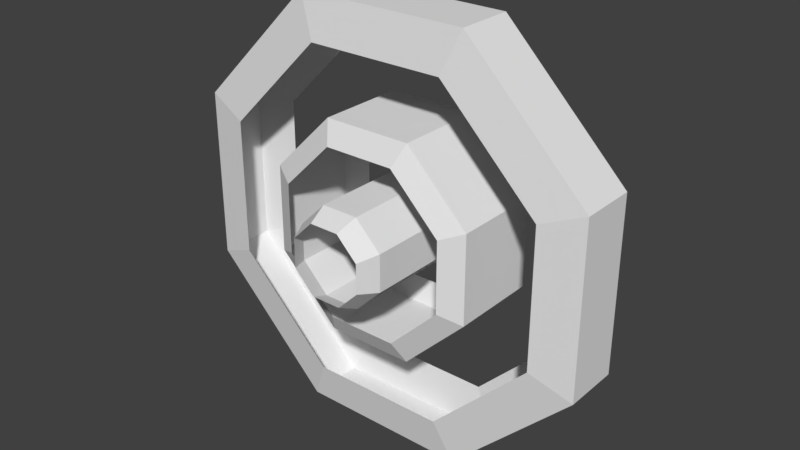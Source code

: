 # Source: amulet.blend  (saved by Blender 2.79.0; exported with 4.5.12 LTS)
import bpy
from mathutils import Matrix  # noqa: F401  (used for matrix-valued properties, if any)

bpy.ops.wm.read_factory_settings(use_empty=True)
scene = bpy.context.scene
scene.name = 'Scene'

# ---- collections
col_collection_1 = bpy.data.collections.new('Collection 1'); scene.collection.children.link(col_collection_1)

# ---- world
world_world = bpy.data.worlds.new('World'); scene.world = world_world
world_world.color = (0.05088, 0.05088, 0.05088)
world_world.use_sun_shadow = False
world_world.sun_shadow_jitter_overblur = 0.0
world_world.cycles.sampling_method = 'MANUAL'

# ---- meshes
me_cube_004 = bpy.data.meshes.new('Cube.004')
me_cube_004.from_pydata([(1.0, -0.4142, -0.8), (0.4142, -1.0, -0.8), (-0.4142, -1.0, 0.8), (-1.0, -0.4142, 0.8), (0.8, -0.3314, -1.0), (0.3314, -0.8, -1.0), (1.0, -0.4142, 0.8), (0.4142, -1.0, 0.8), (-0.8, -0.3314, 1.0), (0.0, 0.0, 1.0), (-0.5657, -0.5657, 1.0), (0.3314, -0.8, 1.0), (0.8, 0.0, 1.0), (0.8, -0.3314, 1.0), (-0.3314, -0.8, 1.0), (-0.4142, -1.0, -0.8), (-1.0, -0.4142, -0.8), (-0.3314, -0.8, -1.0), (-0.8, -0.3314, -1.0), (1.0, 0.4142, -0.8), (0.4142, 1.0, -0.8), (0.5657, 0.5657, 1.0), (0.8, 0.3314, 1.0), (0.3314, 0.8, 1.0), (0.8, 0.3314, -1.0), (0.3314, 0.8, -1.0), (-0.8, 0.3314, 1.0), (-0.3314, 0.8, 1.0), (-0.3314, 0.8, -1.0), (-0.8, 0.3314, -1.0), (0.4142, 1.0, 0.8), (1.0, 0.4142, 0.8), (-0.4142, 1.0, 0.8), (-1.0, 0.4142, 0.8), (-0.4142, 1.0, -0.8), (-1.0, 0.4142, -0.8)], [], [(31, 22, 12, 13, 6), (2, 14, 10, 8, 3), (20, 30, 31, 19), (1, 7, 2, 15), (33, 26, 27, 32), (35, 33, 32, 34), (30, 23, 21, 22, 31), (34, 32, 30, 20), (34, 28, 29, 35), (15, 17, 5, 1), (6, 13, 11, 7), (15, 2, 3, 16), (16, 18, 17, 15), (3, 8, 26, 33), (19, 24, 25, 20), (32, 27, 23, 30), (16, 3, 33, 35), (0, 6, 7, 1), (0, 4, 24, 19), (19, 31, 6, 0), (35, 29, 18, 16), (20, 25, 28, 34), (7, 11, 14, 2), (1, 5, 4, 0)])
_uv = me_cube_004.uv_layers.new(name='UVMap')
_uv.uv.foreach_set('vector', [0.4433, 0.8536, 0.4925, 0.8328, 0.4925, 0.8914, 0.4925, 0.95, 0.4433, 1.0, 0.4433, 0.1464, 0.4925, 0.1672, 0.4925, 0.25, 0.4925, 0.3328, 0.4433, 0.3536, 0.04925, 0.6464, 0.4433, 0.6464, 0.4433, 0.8536, 0.04925, 0.8536, 0.04925, 8.941e-08, 0.4433, 0.0, 0.4433, 0.1464, 0.04925, 0.1464, 1.0, 0.8536, 0.9307, 0.8328, 0.9307, 0.6672, 1.0, 0.6464, 0.7396, 0.3536, 0.4925, 0.3536, 0.4925, 0.1464, 0.7396, 0.1464, 0.4433, 0.6464, 0.4925, 0.6672, 0.4925, 0.75, 0.4925, 0.8328, 0.4433, 0.8536, 0.04925, 0.5, 0.4433, 0.5, 0.4433, 0.6464, 0.04925, 0.6464, 0.7396, 0.1464, 0.8088, 0.1672, 0.8088, 0.3328, 0.7396, 0.3536, 0.4925, 0.55, 0.5418, 0.5, 0.6572, 0.5, 0.6368, 0.55, 0.8408, 0.95, 0.8204, 1.0, 0.6572, 1.0, 0.6368, 0.95, 0.04925, 0.1464, 0.4433, 0.1464, 0.4433, 0.3536, 0.04925, 0.3536, 0.04925, 0.3536, 7.34e-08, 0.3328, 0.0, 0.1672, 0.04925, 0.1464, 0.8876, 1.0, 0.8408, 0.95, 0.9307, 0.8328, 1.0, 0.8536, 0.04925, 0.8536, 0.0, 0.8328, 0.0, 0.6672, 0.04925, 0.6464, 1.0, 0.6464, 0.9307, 0.6672, 0.8408, 0.55, 0.8876, 0.5, 0.04925, 0.3536, 0.4433, 0.3536, 0.4433, 0.5, 0.04926, 0.5, 0.8408, 0.55, 0.8408, 0.95, 0.6368, 0.95, 0.6368, 0.55, 0.04925, 1.0, 2.936e-08, 0.95, 0.0, 0.8328, 0.04925, 0.8536, 0.04925, 0.8536, 0.4433, 0.8536, 0.4433, 1.0, 0.04925, 1.0, 0.7396, 0.3536, 0.8088, 0.3328, 0.8988, 0.45, 0.852, 0.5, 0.852, 0.0, 0.8988, 0.05, 0.8088, 0.1672, 0.7396, 0.1464, 0.6368, 0.95, 0.6572, 1.0, 0.5418, 1.0, 0.4925, 0.95, 0.6368, 0.55, 0.6572, 0.5, 0.8204, 0.5, 0.8408, 0.55])
me_cube_004.use_remesh_preserve_volume = False
me_cube_004.use_remesh_preserve_attributes = False
me_cube_004.use_mirror_vertex_groups = False
me_cube_004.update()
me_cube_003 = bpy.data.meshes.new('Cube.003')
me_cube_003.from_pydata([(1.0, -0.4142, -0.8), (0.4142, -1.0, -0.8), (-0.4142, -1.0, 0.8), (-1.0, -0.4142, 0.8), (0.8, -0.3314, -1.0), (0.3314, -0.8, -1.0), (1.0, -0.4142, 0.8), (0.4142, -1.0, 0.8), (-0.8, -0.3314, 1.0), (0.0, 0.0, 1.0), (-0.5657, -0.5657, 1.0), (0.3314, -0.8, 1.0), (0.8, 0.0, 1.0), (0.8, -0.3314, 1.0), (-0.3314, -0.8, 1.0), (-0.4142, -1.0, -0.8), (-1.0, -0.4142, -0.8), (-0.3314, -0.8, -1.0), (-0.8, -0.3314, -1.0), (1.0, 0.4142, -0.8), (0.4142, 1.0, -0.8), (0.5657, 0.5657, 1.0), (0.8, 0.3314, 1.0), (0.3314, 0.8, 1.0), (0.8, 0.3314, -1.0), (0.3314, 0.8, -1.0), (-0.8, 0.3314, 1.0), (-0.3314, 0.8, 1.0), (-0.3314, 0.8, -1.0), (-0.8, 0.3314, -1.0), (0.4142, 1.0, 0.8), (1.0, 0.4142, 0.8), (-0.4142, 1.0, 0.8), (-1.0, 0.4142, 0.8), (-0.4142, 1.0, -0.8), (-1.0, 0.4142, -0.8)], [], [(31, 22, 12, 13, 6), (2, 14, 10, 8, 3), (20, 30, 31, 19), (1, 7, 2, 15), (33, 26, 27, 32), (35, 33, 32, 34), (30, 23, 21, 22, 31), (34, 32, 30, 20), (34, 28, 29, 35), (15, 17, 5, 1), (6, 13, 11, 7), (15, 2, 3, 16), (16, 18, 17, 15), (3, 8, 26, 33), (19, 24, 25, 20), (32, 27, 23, 30), (16, 3, 33, 35), (0, 6, 7, 1), (0, 4, 24, 19), (19, 31, 6, 0), (35, 29, 18, 16), (20, 25, 28, 34), (7, 11, 14, 2), (1, 5, 4, 0)])
_uv = me_cube_003.uv_layers.new(name='UVMap')
_uv.uv.foreach_set('vector', [0.4433, 0.8536, 0.4925, 0.8328, 0.4925, 0.8914, 0.4925, 0.95, 0.4433, 1.0, 0.4433, 0.1464, 0.4925, 0.1672, 0.4925, 0.25, 0.4925, 0.3328, 0.4433, 0.3536, 0.04925, 0.6464, 0.4433, 0.6464, 0.4433, 0.8536, 0.04925, 0.8536, 0.04925, 8.941e-08, 0.4433, 0.0, 0.4433, 0.1464, 0.04925, 0.1464, 1.0, 0.8536, 0.9307, 0.8328, 0.9307, 0.6672, 1.0, 0.6464, 0.7396, 0.3536, 0.4925, 0.3536, 0.4925, 0.1464, 0.7396, 0.1464, 0.4433, 0.6464, 0.4925, 0.6672, 0.4925, 0.75, 0.4925, 0.8328, 0.4433, 0.8536, 0.04925, 0.5, 0.4433, 0.5, 0.4433, 0.6464, 0.04925, 0.6464, 0.7396, 0.1464, 0.8088, 0.1672, 0.8088, 0.3328, 0.7396, 0.3536, 0.4925, 0.55, 0.5418, 0.5, 0.6572, 0.5, 0.6368, 0.55, 0.8408, 0.95, 0.8204, 1.0, 0.6572, 1.0, 0.6368, 0.95, 0.04925, 0.1464, 0.4433, 0.1464, 0.4433, 0.3536, 0.04925, 0.3536, 0.04925, 0.3536, 7.34e-08, 0.3328, 0.0, 0.1672, 0.04925, 0.1464, 0.8876, 1.0, 0.8408, 0.95, 0.9307, 0.8328, 1.0, 0.8536, 0.04925, 0.8536, 0.0, 0.8328, 0.0, 0.6672, 0.04925, 0.6464, 1.0, 0.6464, 0.9307, 0.6672, 0.8408, 0.55, 0.8876, 0.5, 0.04925, 0.3536, 0.4433, 0.3536, 0.4433, 0.5, 0.04926, 0.5, 0.8408, 0.55, 0.8408, 0.95, 0.6368, 0.95, 0.6368, 0.55, 0.04925, 1.0, 2.936e-08, 0.95, 0.0, 0.8328, 0.04925, 0.8536, 0.04925, 0.8536, 0.4433, 0.8536, 0.4433, 1.0, 0.04925, 1.0, 0.7396, 0.3536, 0.8088, 0.3328, 0.8988, 0.45, 0.852, 0.5, 0.852, 0.0, 0.8988, 0.05, 0.8088, 0.1672, 0.7396, 0.1464, 0.6368, 0.95, 0.6572, 1.0, 0.5418, 1.0, 0.4925, 0.95, 0.6368, 0.55, 0.6572, 0.5, 0.8204, 0.5, 0.8408, 0.55])
me_cube_003.use_remesh_preserve_volume = False
me_cube_003.use_remesh_preserve_attributes = False
me_cube_003.use_mirror_vertex_groups = False
me_cube_003.update()
me_cube_001 = bpy.data.meshes.new('Cube.001')
me_cube_001.from_pydata([(1.0, -0.4142, -0.8), (0.4142, -1.0, -0.8), (-0.4142, -1.0, 0.8), (-1.0, -0.4142, 0.8), (0.8, -0.3314, -1.0), (0.3314, -0.8, -1.0), (1.0, -0.4142, 0.8), (0.4142, -1.0, 0.8), (-0.8, -0.3314, 1.0), (0.0, 0.0, 1.0), (-0.5657, -0.5657, 1.0), (0.3314, -0.8, 1.0), (0.8, 0.0, 1.0), (0.8, -0.3314, 1.0), (-0.3314, -0.8, 1.0), (-0.4142, -1.0, -0.8), (-1.0, -0.4142, -0.8), (-0.3314, -0.8, -1.0), (-0.8, -0.3314, -1.0), (1.0, 0.4142, -0.8), (0.4142, 1.0, -0.8), (0.5657, 0.5657, 1.0), (0.8, 0.3314, 1.0), (0.3314, 0.8, 1.0), (0.8, 0.3314, -1.0), (0.3314, 0.8, -1.0), (-0.8, 0.3314, 1.0), (-0.3314, 0.8, 1.0), (-0.3314, 0.8, -1.0), (-0.8, 0.3314, -1.0), (0.4142, 1.0, 0.8), (1.0, 0.4142, 0.8), (-0.4142, 1.0, 0.8), (-1.0, 0.4142, 0.8), (-0.4142, 1.0, -0.8), (-1.0, 0.4142, -0.8)], [], [(31, 22, 12, 13, 6), (2, 14, 10, 8, 3), (20, 30, 31, 19), (1, 7, 2, 15), (33, 26, 27, 32), (35, 33, 32, 34), (30, 23, 21, 22, 31), (34, 32, 30, 20), (34, 28, 29, 35), (15, 17, 5, 1), (6, 13, 11, 7), (15, 2, 3, 16), (16, 18, 17, 15), (3, 8, 26, 33), (19, 24, 25, 20), (32, 27, 23, 30), (16, 3, 33, 35), (0, 6, 7, 1), (0, 4, 24, 19), (19, 31, 6, 0), (35, 29, 18, 16), (20, 25, 28, 34), (7, 11, 14, 2), (1, 5, 4, 0)])
_uv = me_cube_001.uv_layers.new(name='UVMap')
_uv.uv.foreach_set('vector', [0.4433, 0.8536, 0.4925, 0.8328, 0.4925, 0.8914, 0.4925, 0.95, 0.4433, 1.0, 0.4433, 0.1464, 0.4925, 0.1672, 0.4925, 0.25, 0.4925, 0.3328, 0.4433, 0.3536, 0.04925, 0.6464, 0.4433, 0.6464, 0.4433, 0.8536, 0.04925, 0.8536, 0.04925, 8.941e-08, 0.4433, 0.0, 0.4433, 0.1464, 0.04925, 0.1464, 1.0, 0.8536, 0.9307, 0.8328, 0.9307, 0.6672, 1.0, 0.6464, 0.7396, 0.3536, 0.4925, 0.3536, 0.4925, 0.1464, 0.7396, 0.1464, 0.4433, 0.6464, 0.4925, 0.6672, 0.4925, 0.75, 0.4925, 0.8328, 0.4433, 0.8536, 0.04925, 0.5, 0.4433, 0.5, 0.4433, 0.6464, 0.04925, 0.6464, 0.7396, 0.1464, 0.8088, 0.1672, 0.8088, 0.3328, 0.7396, 0.3536, 0.4925, 0.55, 0.5418, 0.5, 0.6572, 0.5, 0.6368, 0.55, 0.8408, 0.95, 0.8204, 1.0, 0.6572, 1.0, 0.6368, 0.95, 0.04925, 0.1464, 0.4433, 0.1464, 0.4433, 0.3536, 0.04925, 0.3536, 0.04925, 0.3536, 7.34e-08, 0.3328, 0.0, 0.1672, 0.04925, 0.1464, 0.8876, 1.0, 0.8408, 0.95, 0.9307, 0.8328, 1.0, 0.8536, 0.04925, 0.8536, 0.0, 0.8328, 0.0, 0.6672, 0.04925, 0.6464, 1.0, 0.6464, 0.9307, 0.6672, 0.8408, 0.55, 0.8876, 0.5, 0.04925, 0.3536, 0.4433, 0.3536, 0.4433, 0.5, 0.04926, 0.5, 0.8408, 0.55, 0.8408, 0.95, 0.6368, 0.95, 0.6368, 0.55, 0.04925, 1.0, 2.936e-08, 0.95, 0.0, 0.8328, 0.04925, 0.8536, 0.04925, 0.8536, 0.4433, 0.8536, 0.4433, 1.0, 0.04925, 1.0, 0.7396, 0.3536, 0.8088, 0.3328, 0.8988, 0.45, 0.852, 0.5, 0.852, 0.0, 0.8988, 0.05, 0.8088, 0.1672, 0.7396, 0.1464, 0.6368, 0.95, 0.6572, 1.0, 0.5418, 1.0, 0.4925, 0.95, 0.6368, 0.55, 0.6572, 0.5, 0.8204, 0.5, 0.8408, 0.55])
me_cube_001.use_remesh_preserve_volume = False
me_cube_001.use_remesh_preserve_attributes = False
me_cube_001.use_mirror_vertex_groups = False
me_cube_001.update()

# ---- objects
ob_cube_002 = bpy.data.objects.new('Cube.002', me_cube_004)
ob_cube_001 = bpy.data.objects.new('Cube.001', me_cube_003)
ob_cube = bpy.data.objects.new('Cube', me_cube_001)

# ---- transforms, parenting, visibility, modifiers, constraints
ob_cube_002.location = (0.0, 0.0, 0.0)
ob_cube_002.rotation_euler = (-1.571, 3.142, -1.51e-07)
ob_cube_002.scale = (0.1068, 0.1068, 0.239)
ob_cube_002.lineart.crease_threshold = 0.0
ob_cube_001.location = (0.0, 0.0, 0.0)
ob_cube_001.rotation_euler = (-1.571, 3.142, -1.51e-07)
ob_cube_001.scale = (0.2563, 0.2563, 0.1327)
ob_cube_001.lineart.crease_threshold = 0.0
ob_cube.location = (0.0, 0.0, 0.0)
ob_cube.rotation_euler = (1.571, -0.0, 0.0)
ob_cube.scale = (0.5, 0.5, -0.08511)
ob_cube.lineart.crease_threshold = 0.0

# ---- collection membership
col_collection_1.objects.link(ob_cube_002)
col_collection_1.objects.link(ob_cube_001)
col_collection_1.objects.link(ob_cube)

# ---- scene / render settings (as saved in the file)
scene.frame_start = 1; scene.frame_end = 250; scene.frame_set(1)
scene.render.engine = 'BLENDER_EEVEE_NEXT'
scene.render.resolution_percentage = 50
scene.render.dither_intensity = 0.0
scene.cycles.use_denoising = False
scene.cycles.samples = 128
scene.cycles.sampling_pattern = 'TABULATED_SOBOL'
scene.cycles.use_adaptive_sampling = False
scene.cycles.use_light_tree = False
scene.cycles.blur_glossy = 0.0
scene.cycles.sample_clamp_indirect = 0.0
scene.view_settings.view_transform = 'Standard'
bpy.context.view_layer.update()

# ---- added for rendering (the .blend has no active camera and no usable light): camera, sun
cam_auto = bpy.data.cameras.new('AutoCamera')
cam_auto.lens = 50.0
cam_auto.sensor_width = 36.0
cam_auto.clip_end = 1000.0
ob_auto_camera = bpy.data.objects.new('AutoCamera', cam_auto)
scene.collection.objects.link(ob_auto_camera)
ob_auto_camera.location = (1.38121, -1.65746, 1.10497)
ob_auto_camera.rotation_euler = (1.09748, -7.21219e-08, 0.694738)
scene.camera = ob_auto_camera
light_auto_sun = bpy.data.lights.new('AutoSun', 'SUN')
light_auto_sun.energy = 3.0
light_auto_sun.angle = 0.0523599
ob_auto_sun = bpy.data.objects.new('AutoSun', light_auto_sun)
scene.collection.objects.link(ob_auto_sun)
ob_auto_sun.rotation_euler = (0.872665, 0.174533, 0.523599)
bpy.context.view_layer.update()
